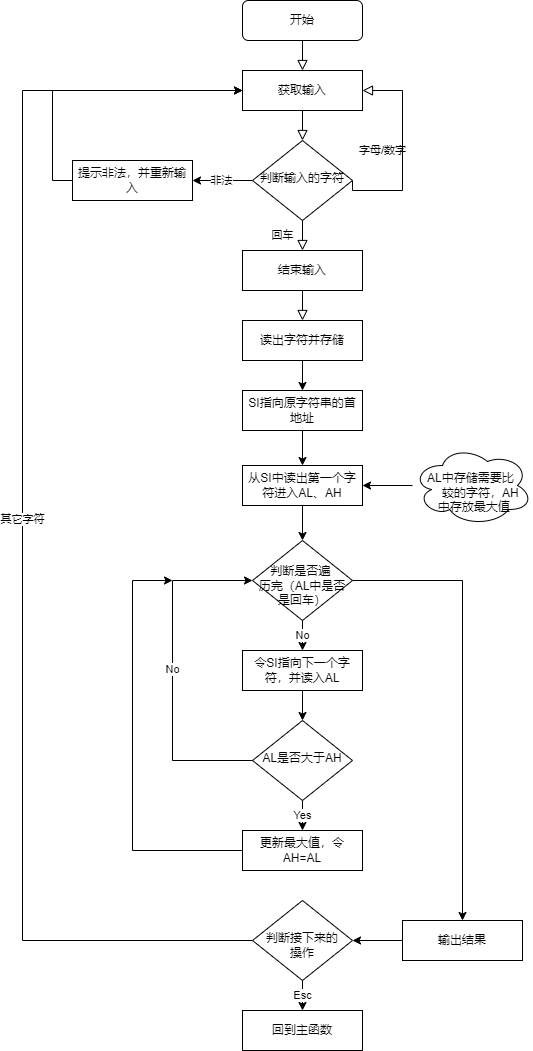

The diagram above was exported from draw.io. Its source (the exported page's mxGraphModel, read from the mxfile embedded in the PNG):
<mxGraphModel dx="1240" dy="782" grid="1" gridSize="10" guides="1" tooltips="1" connect="1" arrows="1" fold="1" page="1" pageScale="1" pageWidth="827" pageHeight="1169" math="0" shadow="0">
  <root>
    <mxCell id="WIyWlLk6GJQsqaUBKTNV-0" />
    <mxCell id="WIyWlLk6GJQsqaUBKTNV-1" parent="WIyWlLk6GJQsqaUBKTNV-0" />
    <mxCell id="WIyWlLk6GJQsqaUBKTNV-2" value="" style="rounded=0;html=1;jettySize=auto;orthogonalLoop=1;fontSize=11;endArrow=block;endFill=0;endSize=8;strokeWidth=1;shadow=0;labelBackgroundColor=none;edgeStyle=orthogonalEdgeStyle;entryX=0.5;entryY=0;entryDx=0;entryDy=0;" parent="WIyWlLk6GJQsqaUBKTNV-1" source="WIyWlLk6GJQsqaUBKTNV-3" target="O87OHqwO2iNjN6u3kozm-0" edge="1">
      <mxGeometry relative="1" as="geometry" />
    </mxCell>
    <mxCell id="WIyWlLk6GJQsqaUBKTNV-3" value="开始" style="rounded=1;whiteSpace=wrap;html=1;fontSize=12;glass=0;strokeWidth=1;shadow=0;" parent="WIyWlLk6GJQsqaUBKTNV-1" vertex="1">
      <mxGeometry x="390" y="80" width="120" height="40" as="geometry" />
    </mxCell>
    <mxCell id="WIyWlLk6GJQsqaUBKTNV-4" value="回车" style="rounded=0;html=1;jettySize=auto;orthogonalLoop=1;fontSize=11;endArrow=block;endFill=0;endSize=8;strokeWidth=1;shadow=0;labelBackgroundColor=none;edgeStyle=orthogonalEdgeStyle;entryX=0.5;entryY=0;entryDx=0;entryDy=0;" parent="WIyWlLk6GJQsqaUBKTNV-1" source="WIyWlLk6GJQsqaUBKTNV-6" target="O87OHqwO2iNjN6u3kozm-3" edge="1">
      <mxGeometry y="20" relative="1" as="geometry">
        <mxPoint as="offset" />
      </mxGeometry>
    </mxCell>
    <mxCell id="WIyWlLk6GJQsqaUBKTNV-5" value="字母/数字" style="edgeStyle=orthogonalEdgeStyle;rounded=0;html=1;jettySize=auto;orthogonalLoop=1;fontSize=11;endArrow=block;endFill=0;endSize=8;strokeWidth=1;shadow=0;labelBackgroundColor=none;entryX=1;entryY=0.5;entryDx=0;entryDy=0;exitX=1;exitY=0.5;exitDx=0;exitDy=0;" parent="WIyWlLk6GJQsqaUBKTNV-1" source="WIyWlLk6GJQsqaUBKTNV-6" target="O87OHqwO2iNjN6u3kozm-0" edge="1">
      <mxGeometry y="20" relative="1" as="geometry">
        <mxPoint as="offset" />
        <mxPoint x="610" y="220" as="targetPoint" />
        <Array as="points">
          <mxPoint x="550" y="270" />
          <mxPoint x="550" y="170" />
        </Array>
      </mxGeometry>
    </mxCell>
    <mxCell id="1JWs3orRXfbODLl3ds_2-1" value="非法" style="edgeStyle=orthogonalEdgeStyle;rounded=0;orthogonalLoop=1;jettySize=auto;html=1;" parent="WIyWlLk6GJQsqaUBKTNV-1" source="WIyWlLk6GJQsqaUBKTNV-6" target="1JWs3orRXfbODLl3ds_2-0" edge="1">
      <mxGeometry relative="1" as="geometry" />
    </mxCell>
    <mxCell id="WIyWlLk6GJQsqaUBKTNV-6" value="判断输入的字符" style="rhombus;whiteSpace=wrap;html=1;shadow=0;fontFamily=Helvetica;fontSize=12;align=center;strokeWidth=1;spacing=6;spacingTop=-4;" parent="WIyWlLk6GJQsqaUBKTNV-1" vertex="1">
      <mxGeometry x="400" y="220" width="100" height="80" as="geometry" />
    </mxCell>
    <mxCell id="O87OHqwO2iNjN6u3kozm-0" value="获取输入" style="rounded=0;whiteSpace=wrap;html=1;" parent="WIyWlLk6GJQsqaUBKTNV-1" vertex="1">
      <mxGeometry x="390" y="150" width="120" height="40" as="geometry" />
    </mxCell>
    <mxCell id="O87OHqwO2iNjN6u3kozm-2" value="" style="rounded=0;html=1;jettySize=auto;orthogonalLoop=1;fontSize=11;endArrow=block;endFill=0;endSize=8;strokeWidth=1;shadow=0;labelBackgroundColor=none;edgeStyle=orthogonalEdgeStyle;entryX=0.5;entryY=0;entryDx=0;entryDy=0;exitX=0.5;exitY=1;exitDx=0;exitDy=0;" parent="WIyWlLk6GJQsqaUBKTNV-1" source="O87OHqwO2iNjN6u3kozm-0" target="WIyWlLk6GJQsqaUBKTNV-6" edge="1">
      <mxGeometry relative="1" as="geometry">
        <mxPoint x="460" y="120" as="sourcePoint" />
        <mxPoint x="460" y="160" as="targetPoint" />
        <Array as="points">
          <mxPoint x="450" y="210" />
          <mxPoint x="450" y="210" />
        </Array>
      </mxGeometry>
    </mxCell>
    <mxCell id="O87OHqwO2iNjN6u3kozm-3" value="结束输入" style="rounded=0;whiteSpace=wrap;html=1;" parent="WIyWlLk6GJQsqaUBKTNV-1" vertex="1">
      <mxGeometry x="390" y="330" width="120" height="40" as="geometry" />
    </mxCell>
    <mxCell id="O87OHqwO2iNjN6u3kozm-12" value="" style="rounded=0;html=1;jettySize=auto;orthogonalLoop=1;fontSize=11;endArrow=block;endFill=0;endSize=8;strokeWidth=1;shadow=0;labelBackgroundColor=none;edgeStyle=orthogonalEdgeStyle;entryX=0.5;entryY=0;entryDx=0;entryDy=0;exitX=0.5;exitY=1;exitDx=0;exitDy=0;" parent="WIyWlLk6GJQsqaUBKTNV-1" edge="1" target="1JWs3orRXfbODLl3ds_2-3" source="O87OHqwO2iNjN6u3kozm-3">
      <mxGeometry relative="1" as="geometry">
        <mxPoint x="450" y="390" as="sourcePoint" />
        <mxPoint x="450" y="430" as="targetPoint" />
        <Array as="points" />
      </mxGeometry>
    </mxCell>
    <mxCell id="1JWs3orRXfbODLl3ds_2-2" style="edgeStyle=orthogonalEdgeStyle;rounded=0;orthogonalLoop=1;jettySize=auto;html=1;entryX=0;entryY=0.5;entryDx=0;entryDy=0;" parent="WIyWlLk6GJQsqaUBKTNV-1" source="1JWs3orRXfbODLl3ds_2-0" target="O87OHqwO2iNjN6u3kozm-0" edge="1">
      <mxGeometry relative="1" as="geometry">
        <Array as="points">
          <mxPoint x="200" y="260" />
          <mxPoint x="200" y="170" />
        </Array>
      </mxGeometry>
    </mxCell>
    <mxCell id="1JWs3orRXfbODLl3ds_2-0" value="提示非法，并重新输入" style="rounded=0;whiteSpace=wrap;html=1;" parent="WIyWlLk6GJQsqaUBKTNV-1" vertex="1">
      <mxGeometry x="220" y="240" width="120" height="40" as="geometry" />
    </mxCell>
    <mxCell id="ezyLUUBZRRELAi48BmLK-2" value="" style="edgeStyle=orthogonalEdgeStyle;rounded=0;orthogonalLoop=1;jettySize=auto;html=1;" edge="1" parent="WIyWlLk6GJQsqaUBKTNV-1" source="1JWs3orRXfbODLl3ds_2-3" target="ezyLUUBZRRELAi48BmLK-1">
      <mxGeometry relative="1" as="geometry" />
    </mxCell>
    <mxCell id="1JWs3orRXfbODLl3ds_2-3" value="读出字符并存储" style="rounded=0;whiteSpace=wrap;html=1;" parent="WIyWlLk6GJQsqaUBKTNV-1" vertex="1">
      <mxGeometry x="390" y="400" width="120" height="40" as="geometry" />
    </mxCell>
    <mxCell id="1JWs3orRXfbODLl3ds_2-9" value="其它字符" style="edgeStyle=orthogonalEdgeStyle;rounded=0;orthogonalLoop=1;jettySize=auto;html=1;" parent="WIyWlLk6GJQsqaUBKTNV-1" source="1JWs3orRXfbODLl3ds_2-8" edge="1">
      <mxGeometry relative="1" as="geometry">
        <mxPoint x="390" y="170" as="targetPoint" />
        <Array as="points">
          <mxPoint x="170" y="1020" />
          <mxPoint x="170" y="170" />
        </Array>
      </mxGeometry>
    </mxCell>
    <mxCell id="1JWs3orRXfbODLl3ds_2-13" value="Esc" style="edgeStyle=orthogonalEdgeStyle;rounded=0;orthogonalLoop=1;jettySize=auto;html=1;" parent="WIyWlLk6GJQsqaUBKTNV-1" source="1JWs3orRXfbODLl3ds_2-8" target="1JWs3orRXfbODLl3ds_2-12" edge="1">
      <mxGeometry relative="1" as="geometry" />
    </mxCell>
    <mxCell id="1JWs3orRXfbODLl3ds_2-8" value="&lt;br&gt;判断接下来的&lt;br&gt;操作" style="rhombus;whiteSpace=wrap;html=1;shadow=0;fontFamily=Helvetica;fontSize=12;align=center;strokeWidth=1;spacing=6;spacingTop=-4;" parent="WIyWlLk6GJQsqaUBKTNV-1" vertex="1">
      <mxGeometry x="400" y="980" width="100" height="80" as="geometry" />
    </mxCell>
    <mxCell id="1JWs3orRXfbODLl3ds_2-12" value="回到主函数" style="rounded=0;whiteSpace=wrap;html=1;" parent="WIyWlLk6GJQsqaUBKTNV-1" vertex="1">
      <mxGeometry x="390" y="1090" width="120" height="40" as="geometry" />
    </mxCell>
    <mxCell id="ezyLUUBZRRELAi48BmLK-7" value="" style="edgeStyle=orthogonalEdgeStyle;rounded=0;orthogonalLoop=1;jettySize=auto;html=1;" edge="1" parent="WIyWlLk6GJQsqaUBKTNV-1" source="ezyLUUBZRRELAi48BmLK-0" target="ezyLUUBZRRELAi48BmLK-6">
      <mxGeometry relative="1" as="geometry" />
    </mxCell>
    <mxCell id="ezyLUUBZRRELAi48BmLK-0" value="从SI中读出第一个字符进入AL、AH" style="rounded=0;whiteSpace=wrap;html=1;" vertex="1" parent="WIyWlLk6GJQsqaUBKTNV-1">
      <mxGeometry x="390" y="545" width="120" height="40" as="geometry" />
    </mxCell>
    <mxCell id="ezyLUUBZRRELAi48BmLK-3" value="" style="edgeStyle=orthogonalEdgeStyle;rounded=0;orthogonalLoop=1;jettySize=auto;html=1;" edge="1" parent="WIyWlLk6GJQsqaUBKTNV-1" source="ezyLUUBZRRELAi48BmLK-1" target="ezyLUUBZRRELAi48BmLK-0">
      <mxGeometry relative="1" as="geometry" />
    </mxCell>
    <mxCell id="ezyLUUBZRRELAi48BmLK-1" value="SI指向原字符串的首地址" style="rounded=0;whiteSpace=wrap;html=1;" vertex="1" parent="WIyWlLk6GJQsqaUBKTNV-1">
      <mxGeometry x="390" y="470" width="120" height="40" as="geometry" />
    </mxCell>
    <mxCell id="ezyLUUBZRRELAi48BmLK-5" value="" style="edgeStyle=orthogonalEdgeStyle;rounded=0;orthogonalLoop=1;jettySize=auto;html=1;" edge="1" parent="WIyWlLk6GJQsqaUBKTNV-1" source="ezyLUUBZRRELAi48BmLK-4" target="ezyLUUBZRRELAi48BmLK-0">
      <mxGeometry relative="1" as="geometry" />
    </mxCell>
    <mxCell id="ezyLUUBZRRELAi48BmLK-4" value="&lt;br&gt;&amp;nbsp; &amp;nbsp; AL中存储需要比&amp;nbsp; &amp;nbsp; &amp;nbsp; &amp;nbsp; &amp;nbsp; &amp;nbsp; 较的字符，AH&amp;nbsp; &amp;nbsp;中存放最大值" style="ellipse;shape=cloud;whiteSpace=wrap;html=1;" vertex="1" parent="WIyWlLk6GJQsqaUBKTNV-1">
      <mxGeometry x="560" y="525" width="120" height="80" as="geometry" />
    </mxCell>
    <mxCell id="ezyLUUBZRRELAi48BmLK-9" value="No" style="edgeStyle=orthogonalEdgeStyle;rounded=0;orthogonalLoop=1;jettySize=auto;html=1;" edge="1" parent="WIyWlLk6GJQsqaUBKTNV-1" source="ezyLUUBZRRELAi48BmLK-6" target="ezyLUUBZRRELAi48BmLK-8">
      <mxGeometry relative="1" as="geometry" />
    </mxCell>
    <mxCell id="ezyLUUBZRRELAi48BmLK-16" style="edgeStyle=orthogonalEdgeStyle;rounded=0;orthogonalLoop=1;jettySize=auto;html=1;entryX=0.5;entryY=0;entryDx=0;entryDy=0;" edge="1" parent="WIyWlLk6GJQsqaUBKTNV-1" source="ezyLUUBZRRELAi48BmLK-6" target="ezyLUUBZRRELAi48BmLK-17">
      <mxGeometry relative="1" as="geometry">
        <mxPoint x="620" y="1070" as="targetPoint" />
      </mxGeometry>
    </mxCell>
    <mxCell id="ezyLUUBZRRELAi48BmLK-6" value="&lt;br&gt;&amp;nbsp; 判断是否遍&amp;nbsp; &amp;nbsp; 历完（AL中是否是回车）" style="rhombus;whiteSpace=wrap;html=1;shadow=0;fontFamily=Helvetica;fontSize=12;align=center;strokeWidth=1;spacing=6;spacingTop=-4;" vertex="1" parent="WIyWlLk6GJQsqaUBKTNV-1">
      <mxGeometry x="400" y="620" width="100" height="80" as="geometry" />
    </mxCell>
    <mxCell id="ezyLUUBZRRELAi48BmLK-11" value="" style="edgeStyle=orthogonalEdgeStyle;rounded=0;orthogonalLoop=1;jettySize=auto;html=1;" edge="1" parent="WIyWlLk6GJQsqaUBKTNV-1" source="ezyLUUBZRRELAi48BmLK-8" target="ezyLUUBZRRELAi48BmLK-10">
      <mxGeometry relative="1" as="geometry" />
    </mxCell>
    <mxCell id="ezyLUUBZRRELAi48BmLK-8" value="令SI指向下一个字符，并读入AL" style="rounded=0;whiteSpace=wrap;html=1;" vertex="1" parent="WIyWlLk6GJQsqaUBKTNV-1">
      <mxGeometry x="390" y="730" width="120" height="40" as="geometry" />
    </mxCell>
    <mxCell id="ezyLUUBZRRELAi48BmLK-13" value="Yes" style="edgeStyle=orthogonalEdgeStyle;rounded=0;orthogonalLoop=1;jettySize=auto;html=1;" edge="1" parent="WIyWlLk6GJQsqaUBKTNV-1" source="ezyLUUBZRRELAi48BmLK-10" target="ezyLUUBZRRELAi48BmLK-12">
      <mxGeometry relative="1" as="geometry" />
    </mxCell>
    <mxCell id="ezyLUUBZRRELAi48BmLK-14" value="No" style="edgeStyle=orthogonalEdgeStyle;rounded=0;orthogonalLoop=1;jettySize=auto;html=1;entryX=0;entryY=0.5;entryDx=0;entryDy=0;" edge="1" parent="WIyWlLk6GJQsqaUBKTNV-1" source="ezyLUUBZRRELAi48BmLK-10" target="ezyLUUBZRRELAi48BmLK-6">
      <mxGeometry relative="1" as="geometry">
        <mxPoint x="390" y="710" as="targetPoint" />
        <Array as="points">
          <mxPoint x="320" y="840" />
          <mxPoint x="320" y="660" />
        </Array>
      </mxGeometry>
    </mxCell>
    <mxCell id="ezyLUUBZRRELAi48BmLK-10" value="AL是否大于AH" style="rhombus;whiteSpace=wrap;html=1;shadow=0;fontFamily=Helvetica;fontSize=12;align=center;strokeWidth=1;spacing=6;spacingTop=-4;" vertex="1" parent="WIyWlLk6GJQsqaUBKTNV-1">
      <mxGeometry x="400" y="800" width="100" height="80" as="geometry" />
    </mxCell>
    <mxCell id="ezyLUUBZRRELAi48BmLK-15" style="edgeStyle=orthogonalEdgeStyle;rounded=0;orthogonalLoop=1;jettySize=auto;html=1;" edge="1" parent="WIyWlLk6GJQsqaUBKTNV-1" source="ezyLUUBZRRELAi48BmLK-12">
      <mxGeometry relative="1" as="geometry">
        <mxPoint x="320" y="660" as="targetPoint" />
        <Array as="points">
          <mxPoint x="280" y="930" />
          <mxPoint x="280" y="660" />
        </Array>
      </mxGeometry>
    </mxCell>
    <mxCell id="ezyLUUBZRRELAi48BmLK-12" value="更新最大值，令AH=AL" style="rounded=0;whiteSpace=wrap;html=1;" vertex="1" parent="WIyWlLk6GJQsqaUBKTNV-1">
      <mxGeometry x="390" y="910" width="120" height="40" as="geometry" />
    </mxCell>
    <mxCell id="ezyLUUBZRRELAi48BmLK-18" value="" style="edgeStyle=orthogonalEdgeStyle;rounded=0;orthogonalLoop=1;jettySize=auto;html=1;" edge="1" parent="WIyWlLk6GJQsqaUBKTNV-1" source="ezyLUUBZRRELAi48BmLK-17" target="1JWs3orRXfbODLl3ds_2-8">
      <mxGeometry relative="1" as="geometry" />
    </mxCell>
    <mxCell id="ezyLUUBZRRELAi48BmLK-17" value="输出结果" style="rounded=0;whiteSpace=wrap;html=1;" vertex="1" parent="WIyWlLk6GJQsqaUBKTNV-1">
      <mxGeometry x="550" y="1000" width="120" height="40" as="geometry" />
    </mxCell>
  </root>
</mxGraphModel>